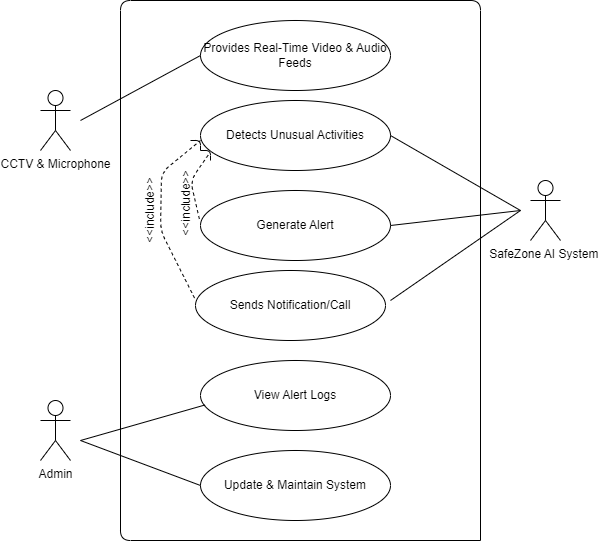

The diagram above was exported from draw.io. Its source (the exported page's mxGraphModel, read from the mxfile embedded in the PNG):
<mxGraphModel dx="368" dy="601" grid="1" gridSize="10" guides="1" tooltips="1" connect="1" arrows="1" fold="1" page="1" pageScale="1" pageWidth="850" pageHeight="1100" background="#FFFFFF" math="0" shadow="0">
  <root>
    <mxCell id="0" />
    <mxCell id="1" parent="0" />
    <mxCell id="2" value="CCTV &amp;amp; Microphone&lt;div&gt;&lt;br&gt;&lt;/div&gt;" style="shape=umlActor;verticalLabelPosition=bottom;verticalAlign=top;html=1;outlineConnect=0;" parent="1" vertex="1">
      <mxGeometry x="80" y="110" width="30" height="60" as="geometry" />
    </mxCell>
    <mxCell id="16" value="Provides Real-Time Video &amp;amp; Audio Feeds" style="ellipse;whiteSpace=wrap;html=1;" parent="1" vertex="1">
      <mxGeometry x="240" y="40" width="190" height="70" as="geometry" />
    </mxCell>
    <mxCell id="20" value="Generate Alert" style="ellipse;whiteSpace=wrap;html=1;" parent="1" vertex="1">
      <mxGeometry x="240" y="210" width="190" height="70" as="geometry" />
    </mxCell>
    <mxCell id="21" value="Detects Unusual Activities" style="ellipse;whiteSpace=wrap;html=1;" parent="1" vertex="1">
      <mxGeometry x="240" y="120" width="190" height="70" as="geometry" />
    </mxCell>
    <mxCell id="22" value="Sends Notification/Call" style="ellipse;whiteSpace=wrap;html=1;" parent="1" vertex="1">
      <mxGeometry x="235" y="290" width="190" height="70" as="geometry" />
    </mxCell>
    <mxCell id="23" value="View Alert Logs" style="ellipse;whiteSpace=wrap;html=1;" parent="1" vertex="1">
      <mxGeometry x="240" y="380" width="190" height="70" as="geometry" />
    </mxCell>
    <mxCell id="24" value="Update &amp;amp; Maintain System" style="ellipse;whiteSpace=wrap;html=1;" parent="1" vertex="1">
      <mxGeometry x="240" y="470" width="190" height="70" as="geometry" />
    </mxCell>
    <mxCell id="27" value="&lt;div&gt;SafeZone AI System&amp;nbsp;&lt;/div&gt;" style="shape=umlActor;verticalLabelPosition=bottom;verticalAlign=top;html=1;outlineConnect=0;" parent="1" vertex="1">
      <mxGeometry x="570" y="200" width="30" height="60" as="geometry" />
    </mxCell>
    <mxCell id="28" value="&lt;div&gt;Admin&lt;/div&gt;" style="shape=umlActor;verticalLabelPosition=bottom;verticalAlign=top;html=1;outlineConnect=0;" parent="1" vertex="1">
      <mxGeometry x="80" y="420" width="30" height="60" as="geometry" />
    </mxCell>
    <mxCell id="29" value="" style="endArrow=none;html=1;entryX=0;entryY=0.5;entryDx=0;entryDy=0;" parent="1" target="16" edge="1">
      <mxGeometry width="50" height="50" relative="1" as="geometry">
        <mxPoint x="120" y="140" as="sourcePoint" />
        <mxPoint x="350" y="270" as="targetPoint" />
      </mxGeometry>
    </mxCell>
    <mxCell id="31" value="" style="endArrow=none;html=1;exitX=1;exitY=0.5;exitDx=0;exitDy=0;" parent="1" source="20" edge="1">
      <mxGeometry width="50" height="50" relative="1" as="geometry">
        <mxPoint x="490" y="150" as="sourcePoint" />
        <mxPoint x="560" y="230" as="targetPoint" />
      </mxGeometry>
    </mxCell>
    <mxCell id="32" value="" style="endArrow=none;html=1;exitX=1;exitY=0.5;exitDx=0;exitDy=0;" parent="1" source="21" edge="1">
      <mxGeometry width="50" height="50" relative="1" as="geometry">
        <mxPoint x="480" y="130" as="sourcePoint" />
        <mxPoint x="560" y="230" as="targetPoint" />
      </mxGeometry>
    </mxCell>
    <mxCell id="33" value="" style="endArrow=none;html=1;" parent="1" edge="1">
      <mxGeometry width="50" height="50" relative="1" as="geometry">
        <mxPoint x="430" y="320" as="sourcePoint" />
        <mxPoint x="560" y="230" as="targetPoint" />
      </mxGeometry>
    </mxCell>
    <mxCell id="34" value="" style="endArrow=none;html=1;exitX=0.024;exitY=0.635;exitDx=0;exitDy=0;exitPerimeter=0;" parent="1" source="23" edge="1">
      <mxGeometry width="50" height="50" relative="1" as="geometry">
        <mxPoint x="490" y="410" as="sourcePoint" />
        <mxPoint x="120" y="460" as="targetPoint" />
        <Array as="points">
          <mxPoint x="120" y="460" />
        </Array>
      </mxGeometry>
    </mxCell>
    <mxCell id="36" value="" style="endArrow=none;html=1;exitX=0;exitY=0.5;exitDx=0;exitDy=0;" parent="1" source="24" edge="1">
      <mxGeometry width="50" height="50" relative="1" as="geometry">
        <mxPoint x="490" y="450" as="sourcePoint" />
        <mxPoint x="120" y="460" as="targetPoint" />
      </mxGeometry>
    </mxCell>
    <mxCell id="43" value="" style="endArrow=none;html=1;" parent="1" edge="1">
      <mxGeometry width="50" height="50" relative="1" as="geometry">
        <mxPoint x="520" y="560" as="sourcePoint" />
        <mxPoint x="520" y="560" as="targetPoint" />
        <Array as="points">
          <mxPoint x="160" y="560" />
          <mxPoint x="160" y="20" />
          <mxPoint x="520" y="20" />
        </Array>
      </mxGeometry>
    </mxCell>
    <mxCell id="44" value="" style="endArrow=none;dashed=1;html=1;entryX=0.044;entryY=0.766;entryDx=0;entryDy=0;exitX=-0.006;exitY=0.406;exitDx=0;exitDy=0;exitPerimeter=0;entryPerimeter=0;" edge="1" parent="1" source="20" target="21">
      <mxGeometry width="50" height="50" relative="1" as="geometry">
        <mxPoint x="400" y="270" as="sourcePoint" />
        <mxPoint x="450" y="220" as="targetPoint" />
        <Array as="points">
          <mxPoint x="230" y="200" />
        </Array>
      </mxGeometry>
    </mxCell>
    <mxCell id="45" value="" style="endArrow=none;dashed=1;html=1;exitX=-0.005;exitY=0.394;exitDx=0;exitDy=0;exitPerimeter=0;" edge="1" parent="1" source="22">
      <mxGeometry width="50" height="50" relative="1" as="geometry">
        <mxPoint x="210" y="230" as="sourcePoint" />
        <mxPoint x="240" y="160" as="targetPoint" />
        <Array as="points">
          <mxPoint x="200" y="250" />
          <mxPoint x="201" y="192" />
        </Array>
      </mxGeometry>
    </mxCell>
    <mxCell id="56" value="" style="endArrow=none;html=1;" edge="1" parent="1">
      <mxGeometry width="50" height="50" relative="1" as="geometry">
        <mxPoint x="240" y="170" as="sourcePoint" />
        <mxPoint x="250" y="180" as="targetPoint" />
        <Array as="points">
          <mxPoint x="250" y="170" />
        </Array>
      </mxGeometry>
    </mxCell>
    <mxCell id="58" value="" style="endArrow=none;html=1;" edge="1" parent="1">
      <mxGeometry width="50" height="50" relative="1" as="geometry">
        <mxPoint x="230" y="160" as="sourcePoint" />
        <mxPoint x="240" y="170" as="targetPoint" />
        <Array as="points">
          <mxPoint x="240" y="160" />
        </Array>
      </mxGeometry>
    </mxCell>
    <mxCell id="59" value="&amp;lt;&amp;lt;include&amp;gt;&amp;gt;" style="text;html=1;align=center;verticalAlign=middle;whiteSpace=wrap;rounded=0;rotation=-90;" vertex="1" parent="1">
      <mxGeometry x="160" y="217.5" width="60" height="25" as="geometry" />
    </mxCell>
    <mxCell id="61" value="&amp;lt;&amp;lt;include&amp;gt;&amp;gt;" style="text;html=1;align=center;verticalAlign=middle;whiteSpace=wrap;rounded=0;rotation=-90;" vertex="1" parent="1">
      <mxGeometry x="200" y="202.5" width="50" height="40" as="geometry" />
    </mxCell>
  </root>
</mxGraphModel>